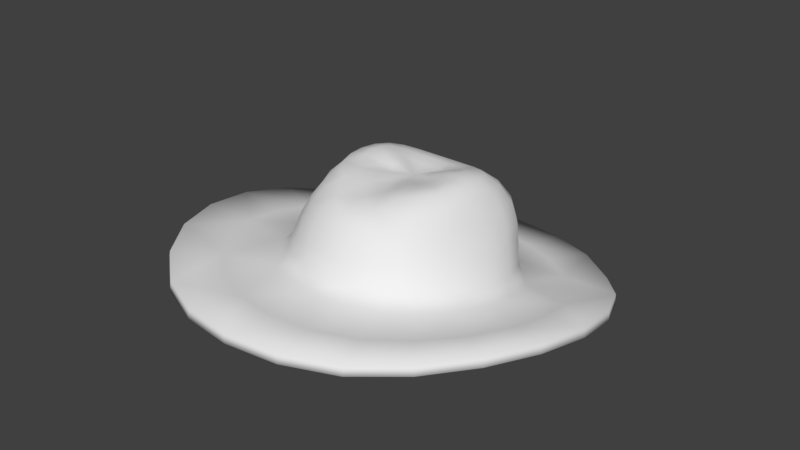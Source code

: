 # Source: Stetson.blend  (saved by Blender 2.77.0; exported with 4.5.12 LTS)
import bpy
from mathutils import Matrix  # noqa: F401  (used for matrix-valued properties, if any)

bpy.ops.wm.read_factory_settings(use_empty=True)
scene = bpy.context.scene
scene.name = 'Scene'

# ---- collections
col_collection_3 = bpy.data.collections.new('Collection 3'); scene.collection.children.link(col_collection_3)

# ---- world
world_world = bpy.data.worlds.new('World'); scene.world = world_world
world_world.color = (0.05088, 0.05088, 0.05088)
world_world.use_sun_shadow = False
world_world.sun_shadow_jitter_overblur = 0.0
world_world.cycles.sampling_method = 'MANUAL'

# ---- meshes
me_stetson = bpy.data.meshes.new('Stetson')
me_stetson.from_pydata([(-0.06725, -0.2692, -0.006544), (-0.2494, 0.05999, 0.01383), (-0.2504, -0.07799, 0.01422), (-0.06629, 0.2455, 0.01061), (-0.1836, -0.1986, 0.002813), (-0.1816, 0.178, 0.00652), (-0.1399, -0.04014, 0.08687), (-0.1141, 0.1187, 0.09982), (-0.1093, -0.1165, 0.07985), (-0.1463, 0.04772, 0.09475), (-0.04293, 0.1452, 0.09912), (-0.04425, -0.1616, 0.08275), (0.06725, -0.2692, -0.006544), (0.2494, 0.05999, 0.01383), (0.2504, -0.07799, 0.01422), (0.06629, 0.2455, 0.01061), (0.1836, -0.1986, 0.002813), (0.1816, 0.178, 0.00652), (0.1399, -0.04014, 0.08687), (0.1141, 0.1187, 0.09982), (0.1093, -0.1165, 0.07985), (0.1463, 0.04772, 0.09475), (0.04293, 0.1452, 0.09912), (0.04425, -0.1616, 0.08275), (0.009426, 0.02666, 0.1519), (-0.02568, 0.01952, 0.156), (0.02595, -0.02612, 0.1497), (-0.009508, -0.0352, 0.1463), (0.02568, 0.01952, 0.156), (0.03531, -0.01072, 0.1554), (0.009508, -0.0352, 0.1463), (-0.03531, -0.01072, 0.1554), (0.03516, 0.005947, 0.1608), (-0.009426, 0.02666, 0.1519), (-0.03516, 0.005947, 0.1608), (-0.02595, -0.02612, 0.1497), (-0.08942, -0.0954, 0.1316), (-0.05802, -0.06024, 0.1534), (0.09201, 0.08781, 0.1529), (0.05674, 0.04617, 0.1671), (-0.03451, 0.1047, 0.1503), (-0.02097, 0.05872, 0.1621), (0.08942, -0.0954, 0.1316), (0.05802, -0.06024, 0.1534), (-0.1151, -0.03424, 0.1405), (-0.07848, -0.02419, 0.1626), (0.03451, 0.1047, 0.1503), (0.02097, 0.05872, 0.1621), (0.1151, -0.03424, 0.1405), (0.07848, -0.02419, 0.1626), (-0.1191, 0.036, 0.1498), (-0.07769, 0.01664, 0.1708), (-0.03569, -0.1309, 0.1263), (-0.02139, -0.08044, 0.1422), (0.1191, 0.036, 0.1498), (0.07769, 0.01664, 0.1708), (-0.09201, 0.08781, 0.1529), (-0.05674, 0.04617, 0.1671), (0.03569, -0.1309, 0.1263), (0.02139, -0.08044, 0.1422), (0.04595, -0.1703, 0.02522), (0.04547, 0.1615, 0.03543), (0.1648, 0.04704, 0.03174), (0.1216, -0.1241, 0.02654), (0.1222, 0.1237, 0.03319), (0.1629, -0.0446, 0.02962), (-0.04595, -0.1703, 0.02522), (-0.04547, 0.1615, 0.03543), (-0.1648, 0.04704, 0.03174), (-0.1216, -0.1241, 0.02654), (-0.1222, 0.1237, 0.03319), (-0.1629, -0.0446, 0.02962), (-0.04919, 0.1793, 0.01354), (-0.1332, 0.1326, 0.009992), (-0.1828, 0.04794, 0.01151), (-0.1827, -0.05192, 0.0115), (-0.1343, -0.1387, 0.007491), (-0.04946, -0.1889, 0.003989), (-0.08401, 0.3117, 0.017), (-0.231, 0.2252, 0.01103), (-0.317, 0.07181, 0.0261), (-0.317, -0.1058, 0.026), (-0.231, -0.2595, 0.005289), (-0.08401, -0.3481, -0.01056), (-0.1299, -0.242, -0.003732), (-1.109e-10, -0.2787, -0.007011), (-0.2232, 0.124, 0.009982), (-0.2589, -0.008855, 0.01563), (-0.225, -0.1428, 0.009861), (-1.579e-10, 0.2548, 0.01148), (-0.1282, 0.2189, 0.009437), (-0.03996, 0.1288, 0.1282), (-0.106, 0.1079, 0.1295), (-0.1341, 0.04467, 0.1242), (-0.1269, -0.03726, 0.1146), (-0.1006, -0.1086, 0.1062), (-0.04142, -0.1508, 0.1089), (-0.1693, 0.001243, 0.03071), (-0.1275, -0.08122, 0.08314), (-0.08696, 0.1474, 0.03477), (-0.1374, 0.08822, 0.09822), (-0.08265, -0.144, 0.07904), (-1.713e-12, 0.166, 0.03561), (0.0, -0.168, 0.08573), (0.04919, 0.1793, 0.01354), (0.1332, 0.1326, 0.009992), (0.1828, 0.04794, 0.01151), (0.1827, -0.05192, 0.0115), (0.1343, -0.1387, 0.007491), (0.04946, -0.1889, 0.003989), (0.08401, 0.3117, 0.017), (0.231, 0.2252, 0.01103), (0.317, 0.07181, 0.0261), (0.317, -0.1058, 0.026), (0.231, -0.2595, 0.005289), (0.08401, -0.3481, -0.01056), (0.1299, -0.242, -0.003732), (0.2232, 0.124, 0.009982), (0.2589, -0.008855, 0.01563), (0.225, -0.1428, 0.009861), (0.1282, 0.2189, 0.009437), (0.03996, 0.1288, 0.1282), (0.106, 0.1079, 0.1295), (0.1341, 0.04467, 0.1242), (0.1269, -0.03726, 0.1146), (0.1006, -0.1086, 0.1062), (0.04142, -0.1508, 0.1089), (0.1693, 0.001243, 0.03071), (0.1275, -0.08122, 0.08314), (0.08696, 0.1474, 0.03477), (0.1374, 0.08822, 0.09822), (0.08265, -0.144, 0.07904), (-0.02764, -0.01607, 0.1508), (0.0, -0.1356, 0.1255), (-0.06562, 0.09993, 0.1517), (0.1195, 0.0009728, 0.1454), (-0.06697, -0.1172, 0.1283), (0.105, -0.06713, 0.1358), (0.06562, 0.09993, 0.1517), (0.0, -0.0828, 0.1377), (0.06697, -0.1172, 0.1283), (0.04124, -0.07302, 0.1494), (-0.04026, 0.0544, 0.1636), (-0.111, 0.06635, 0.1525), (-0.06957, 0.0336, 0.1703), (0.08082, -0.003535, 0.1682), (0.111, 0.06635, 0.1525), (0.06957, 0.0336, 0.1703), (-0.04124, -0.07302, 0.1494), (-0.1195, 0.0009728, 0.1454), (-0.08082, -0.003535, 0.1682), (0.07079, -0.0435, 0.1569), (0.04026, 0.0544, 0.1636), (-4.828e-12, 0.1056, 0.1496), (4.582e-10, 0.06009, 0.162), (-0.105, -0.06713, 0.1358), (-0.07079, -0.0435, 0.1569), (-0.0754, -0.0787, 0.1495), (-0.04047, -0.04202, 0.151), (0.07468, 0.06547, 0.1668), (0.03982, 0.03064, 0.1611), (-0.02778, 0.08015, 0.1631), (-0.01466, 0.04064, 0.1556), (0.0754, -0.0787, 0.1495), (0.04047, -0.04202, 0.151), (-0.1005, -0.03018, 0.1586), (-0.0549, -0.01731, 0.1594), (0.02778, 0.08015, 0.1631), (0.01466, 0.04064, 0.1556), (0.1005, -0.03018, 0.1586), (0.0549, -0.01731, 0.1594), (-0.1005, 0.0255, 0.1669), (-0.05453, 0.009908, 0.1669), (-0.02853, -0.106, 0.1367), (-0.01485, -0.05622, 0.1447), (0.1005, 0.0255, 0.1669), (0.05453, 0.009908, 0.1669), (-0.07468, 0.06547, 0.1668), (-0.03982, 0.03064, 0.1611), (0.02853, -0.106, 0.1367), (0.01485, -0.05622, 0.1447), (0.01586, 0.02115, 0.1522), (0.02764, -0.01607, 0.1508), (0.016, -0.02731, 0.1486), (6.985e-10, -0.0312, 0.1453), (0.02746, 0.01176, 0.1576), (0.0318, -0.001854, 0.1578), (-0.01586, 0.02115, 0.1522), (6.945e-10, 0.02429, 0.1513), (-0.0318, -0.001854, 0.1578), (-0.02746, 0.01176, 0.1576), (-0.016, -0.02731, 0.1486), (-0.1457, 0.003815, 0.09082), (-0.1467, -0.08741, 0.02829), (-0.08145, 0.1369, 0.09966), (-0.1492, 0.08965, 0.03264), (-0.08783, -0.1525, 0.02523), (-4.877e-12, 0.1472, 0.09875), (0.0, -0.1766, 0.02554), (0.1457, 0.003815, 0.09082), (0.1467, -0.08741, 0.02829), (0.08145, 0.1369, 0.09966), (0.1492, 0.08965, 0.03264), (0.08783, -0.1525, 0.02523), (0.04537, -0.1669, 0.05312), (0.04448, 0.1542, 0.06684), (0.1565, 0.04769, 0.06326), (0.1162, -0.1211, 0.05311), (0.1187, 0.1222, 0.06643), (0.1525, -0.04266, 0.05823), (-0.04537, -0.1669, 0.05312), (-0.04448, 0.1542, 0.06684), (-0.1565, 0.04769, 0.06326), (-0.1162, -0.1211, 0.05311), (-0.1187, 0.1222, 0.06643), (-0.1525, -0.04266, 0.05823), (-0.09452, 0.1617, 0.01231), (-0.1635, 0.09436, 0.01059), (-0.1893, -0.001925, 0.01193), (-0.1641, -0.09865, 0.01007), (-0.0954, -0.1696, 0.005043), (-0.1628, 0.2775, 0.01632), (-0.284, 0.1546, 0.01914), (-0.3286, -0.01696, 0.02905), (-0.284, -0.1886, 0.01779), (-0.1628, -0.3141, -0.006001), (-0.07575, 0.123, 0.1292), (-0.1272, 0.08136, 0.128), (-0.1322, 0.003742, 0.1195), (-0.1161, -0.07561, 0.11), (-0.07692, -0.1343, 0.1051), (7.017e-11, 0.1851, 0.01404), (0.09452, 0.1617, 0.01231), (0.1635, 0.09436, 0.01059), (0.1893, -0.001925, 0.01193), (0.1641, -0.09865, 0.01007), (0.0954, -0.1696, 0.005043), (7.353e-11, -0.1957, 0.00381), (-3.402e-10, 0.3235, 0.01811), (0.1628, 0.2775, 0.01632), (0.284, 0.1546, 0.01914), (0.3286, -0.01696, 0.02905), (0.284, -0.1886, 0.01779), (0.1628, -0.3141, -0.006001), (-3.402e-10, -0.36, -0.01115), (2.54e-11, 0.1297, 0.1276), (0.07575, 0.123, 0.1292), (0.1272, 0.08136, 0.128), (0.1322, 0.003742, 0.1195), (0.1161, -0.07561, 0.11), (0.07692, -0.1343, 0.1051), (3.237e-11, -0.1568, 0.112), (3.984e-10, 0.0006728, 0.1481), (6.074e-10, -0.05662, 0.1421), (5.303e-11, -0.1093, 0.1322), (0.05451, -0.09581, 0.1445), (0.02809, -0.04984, 0.1489), (-0.02765, 0.03631, 0.1568), (-0.05311, 0.07551, 0.1646), (-0.0911, 0.04885, 0.168), (-0.04784, 0.02108, 0.1649), (0.05548, -0.003364, 0.1646), (0.1036, -0.002196, 0.1634), (0.0911, 0.04885, 0.168), (0.04784, 0.02108, 0.1649), (-0.02809, -0.04984, 0.1489), (-0.05451, -0.09581, 0.1445), (-0.1036, -0.002196, 0.1634), (-0.05548, -0.003364, 0.1646), (0.04841, -0.0297, 0.1535), (0.09096, -0.05627, 0.1536), (0.02765, 0.03631, 0.1568), (0.05311, 0.07551, 0.1646), (3.93e-10, 0.08145, 0.1627), (8.321e-10, 0.04103, 0.1555), (-0.09096, -0.05627, 0.1536), (-0.04841, -0.0297, 0.1535), (-0.1586, 0.002535, 0.06077), (-0.138, -0.08487, 0.05567), (-0.08466, 0.1428, 0.06682), (-0.144, 0.08981, 0.06561), (-0.08576, -0.1491, 0.05182), (-1.258e-11, 0.1577, 0.06676), (-9.168e-12, -0.1731, 0.05441), (0.1586, 0.002535, 0.06077), (0.138, -0.08487, 0.05567), (0.08466, 0.1428, 0.06682), (0.144, 0.08981, 0.06561), (0.08576, -0.1491, 0.05182), (-0.06729, -0.2679, -0.02298), (-0.2512, 0.05979, -0.002366), (-0.2522, -0.07772, -0.002033), (-0.06624, 0.2463, -0.005651), (-0.1849, -0.1975, -0.01352), (-0.1826, 0.1779, -0.009828), (-0.1249, -0.03587, 0.08001), (-0.1027, 0.1064, 0.095), (-0.0967, -0.1068, 0.07388), (-0.1305, 0.04728, 0.08927), (-0.03874, 0.1295, 0.09392), (-0.03936, -0.1461, 0.07782), (0.06729, -0.2679, -0.02298), (0.2512, 0.05979, -0.002366), (0.2522, -0.07772, -0.002033), (0.06624, 0.2463, -0.005651), (0.1849, -0.1975, -0.01352), (0.1826, 0.1779, -0.009828), (0.1249, -0.03587, 0.08001), (0.1027, 0.1064, 0.095), (0.0967, -0.1068, 0.07388), (0.1305, 0.04728, 0.08927), (0.03874, 0.1295, 0.09392), (0.03936, -0.1461, 0.07782), (0.01054, 0.02989, 0.1346), (-0.03094, 0.02037, 0.1396), (0.02823, -0.02466, 0.1328), (-0.01268, -0.03301, 0.1297), (0.03094, 0.02037, 0.1396), (0.03992, -0.005165, 0.1398), (0.01268, -0.03301, 0.1297), (-0.03992, -0.005165, 0.1398), (0.03973, 0.008184, 0.1442), (-0.01054, 0.02989, 0.1346), (-0.03973, 0.008184, 0.1442), (-0.02823, -0.02466, 0.1328), (-0.08031, -0.08684, 0.1201), (-0.05965, -0.05785, 0.1366), (0.0846, 0.08067, 0.1384), (0.05831, 0.04653, 0.1497), (-0.03185, 0.09687, 0.1352), (-0.02146, 0.06068, 0.1444), (0.08031, -0.08684, 0.1201), (0.05965, -0.05785, 0.1366), (-0.1016, -0.02954, 0.1312), (-0.07904, -0.01984, 0.1462), (0.03185, 0.09687, 0.1352), (0.02146, 0.06068, 0.1444), (0.1016, -0.02954, 0.1312), (0.07904, -0.01984, 0.1462), (-0.1065, 0.03581, 0.1383), (-0.07694, 0.01794, 0.1535), (-0.03383, -0.1221, 0.1118), (-0.02475, -0.07696, 0.1259), (0.1065, 0.03581, 0.1383), (0.07694, 0.01794, 0.1535), (-0.0846, 0.08067, 0.1384), (-0.05831, 0.04653, 0.1497), (0.03383, -0.1221, 0.1118), (0.02475, -0.07696, 0.1259), (0.04206, -0.1562, 0.01663), (0.04142, 0.1479, 0.02793), (0.151, 0.04446, 0.02275), (0.1114, -0.1145, 0.01682), (0.1116, 0.1132, 0.0262), (0.1502, -0.04103, 0.01889), (-0.04206, -0.1562, 0.01663), (-0.04142, 0.1479, 0.02793), (-0.151, 0.04446, 0.02275), (-0.1114, -0.1145, 0.01682), (-0.1116, 0.1132, 0.0262), (-0.1502, -0.04103, 0.01889), (-0.04974, 0.1835, -0.001586), (-0.136, 0.1351, -0.00564), (-0.1876, 0.04919, -0.004562), (-0.188, -0.05289, -0.004877), (-0.138, -0.1412, -0.008751), (-0.05048, -0.1921, -0.01207), (-0.08422, 0.3131, 0.001624), (-0.2326, 0.2252, -0.004452), (-0.3195, 0.07165, 0.01085), (-0.3194, -0.1055, 0.01074), (-0.2328, -0.2586, -0.01003), (-0.08425, -0.3474, -0.02598), (-0.1305, -0.2407, -0.02013), (-1.09e-10, -0.2774, -0.02345), (-0.2247, 0.1237, -0.00623), (-0.2609, -0.008867, -0.0005839), (-0.2266, -0.1421, -0.006433), (-1.547e-10, 0.2555, -0.004789), (-0.1286, 0.2198, -0.006807), (-0.03625, 0.1162, 0.1177), (-0.09595, 0.09742, 0.1195), (-0.1193, 0.04474, 0.1163), (-0.112, -0.03285, 0.1074), (-0.08878, -0.09954, 0.09795), (-0.03706, -0.1378, 0.09883), (-0.1558, 0.002048, 0.02048), (-0.1132, -0.07468, 0.0765), (-0.07934, 0.135, 0.02743), (-0.1228, 0.08152, 0.09323), (-0.07331, -0.1308, 0.07373), (-1.357e-12, 0.1522, 0.02803), (0.0, -0.1517, 0.0809), (0.04974, 0.1835, -0.001586), (0.136, 0.1351, -0.00564), (0.1876, 0.04919, -0.004562), (0.188, -0.05289, -0.004877), (0.138, -0.1412, -0.008751), (0.05048, -0.1921, -0.01207), (0.08422, 0.3131, 0.001624), (0.2326, 0.2252, -0.004452), (0.3195, 0.07165, 0.01085), (0.3194, -0.1055, 0.01074), (0.2328, -0.2586, -0.01003), (0.08425, -0.3474, -0.02598), (0.1305, -0.2407, -0.02013), (0.2247, 0.1237, -0.00623), (0.2609, -0.008867, -0.0005839), (0.2266, -0.1421, -0.006433), (0.1286, 0.2198, -0.006807), (0.03625, 0.1162, 0.1177), (0.09595, 0.09742, 0.1195), (0.1193, 0.04474, 0.1163), (0.112, -0.03285, 0.1074), (0.08878, -0.09954, 0.09795), (0.03706, -0.1378, 0.09883), (0.1558, 0.002048, 0.02048), (0.1132, -0.07468, 0.0765), (0.07934, 0.135, 0.02743), (0.1228, 0.08152, 0.09323), (0.07331, -0.1308, 0.07373), (-0.03126, -0.01235, 0.1344), (0.0, -0.1278, 0.1105), (-0.06063, 0.09202, 0.1368), (0.1058, 0.003791, 0.1358), (-0.06172, -0.1076, 0.1153), (0.09314, -0.06049, 0.1256), (0.06063, 0.09202, 0.1368), (0.0, -0.07954, 0.121), (0.06172, -0.1076, 0.1153), (0.04411, -0.0699, 0.133), (-0.0417, 0.05578, 0.146), (-0.1008, 0.06193, 0.139), (-0.07, 0.03367, 0.1528), (0.08007, -8.616e-05, 0.1514), (0.1008, 0.06193, 0.139), (0.07, 0.03367, 0.1528), (-0.04411, -0.0699, 0.133), (-0.1058, 0.003791, 0.1358), (-0.08007, -8.616e-05, 0.1514), (0.07225, -0.04024, 0.1403), (0.0417, 0.05578, 0.146), (-4.754e-12, 0.09803, 0.1345), (4.571e-10, 0.06213, 0.1442), (-0.09314, -0.06049, 0.1256), (-0.07225, -0.04024, 0.1403), (-0.07189, -0.07256, 0.134), (-0.04323, -0.0409, 0.1342), (0.07141, 0.06234, 0.1496), (0.04422, 0.0319, 0.1444), (-0.02668, 0.07742, 0.1454), (-0.01577, 0.04418, 0.1383), (0.07189, -0.07256, 0.134), (0.04323, -0.0409, 0.1342), (-0.09301, -0.02546, 0.1439), (-0.05877, -0.01231, 0.1435), (0.02668, 0.07742, 0.1454), (0.01577, 0.04418, 0.1383), (0.09301, -0.02546, 0.1439), (0.05877, -0.01231, 0.1435), (-0.09317, 0.0257, 0.1511), (-0.05762, 0.01192, 0.15), (-0.02994, -0.1003, 0.1208), (-0.01841, -0.05385, 0.1282), (0.09317, 0.0257, 0.1511), (0.05762, 0.01192, 0.15), (-0.07141, 0.06234, 0.1496), (-0.04422, 0.0319, 0.1444), (0.02994, -0.1003, 0.1208), (0.01841, -0.05385, 0.1282), (0.01934, 0.02318, 0.1352), (0.03126, -0.01235, 0.1344), (0.01868, -0.02552, 0.1318), (6.985e-10, -0.02895, 0.1284), (0.0326, 0.0128, 0.1412), (0.03637, 0.002417, 0.1417), (-0.01934, 0.02318, 0.1352), (6.936e-10, 0.02754, 0.134), (-0.03637, 0.002417, 0.1417), (-0.0326, 0.0128, 0.1412), (-0.01868, -0.02552, 0.1318), (-0.1301, 0.006284, 0.08442), (-0.135, -0.08094, 0.01781), (-0.07354, 0.1221, 0.09477), (-0.1363, 0.08268, 0.02501), (-0.08041, -0.1401, 0.01625), (-4.765e-12, 0.1315, 0.09341), (0.0, -0.1618, 0.01704), (0.1301, 0.006284, 0.08442), (0.135, -0.08094, 0.01781), (0.07354, 0.1221, 0.09477), (0.1363, 0.08268, 0.02501), (0.08041, -0.1401, 0.01625), (0.0407, -0.1507, 0.05047), (0.04015, 0.1384, 0.06406), (0.1402, 0.0459, 0.05935), (0.1036, -0.1105, 0.04869), (0.107, 0.1101, 0.06444), (0.1372, -0.03845, 0.05214), (-0.0407, -0.1507, 0.05047), (-0.04015, 0.1384, 0.06406), (-0.1402, 0.0459, 0.05935), (-0.1036, -0.1105, 0.04869), (-0.107, 0.1101, 0.06444), (-0.1372, -0.03845, 0.05214), (-0.09611, 0.1652, -0.003128), (-0.1675, 0.09607, -0.005184), (-0.1946, -0.001694, -0.004366), (-0.1688, -0.1005, -0.006276), (-0.09773, -0.1725, -0.01109), (-0.1636, 0.2788, 0.0009483), (-0.2861, 0.1544, 0.003843), (-0.3311, -0.01697, 0.01381), (-0.2862, -0.188, 0.002515), (-0.1637, -0.3132, -0.02139), (-0.0688, 0.1107, 0.1189), (-0.114, 0.07556, 0.1187), (-0.1172, 0.006628, 0.1123), (-0.1024, -0.06921, 0.1024), (-0.06852, -0.1226, 0.09603), (-9.271e-13, 0.1896, -0.001019), (0.09611, 0.1652, -0.003128), (0.1675, 0.09607, -0.005184), (0.1946, -0.001694, -0.004366), (0.1688, -0.1005, -0.006276), (0.09773, -0.1725, -0.01109), (-1.146e-12, -0.1989, -0.01222), (-3.402e-10, 0.325, 0.002732), (0.1636, 0.2788, 0.0009483), (0.2861, 0.1544, 0.003843), (0.3311, -0.01697, 0.01381), (0.2862, -0.188, 0.002515), (0.1637, -0.3132, -0.02139), (-3.402e-10, -0.3593, -0.02658), (2.554e-11, 0.1174, 0.117), (0.0688, 0.1107, 0.1189), (0.114, 0.07556, 0.1187), (0.1172, 0.006628, 0.1123), (0.1024, -0.06921, 0.1024), (0.06852, -0.1226, 0.09603), (3.237e-11, -0.1435, 0.1014), (3.982e-10, 0.003268, 0.1309), (6.074e-10, -0.05422, 0.1253), (5.303e-11, -0.1046, 0.1159), (0.054, -0.0892, 0.1288), (0.03145, -0.04823, 0.1324), (-0.0309, 0.03894, 0.1398), (-0.05112, 0.07254, 0.1471), (-0.08577, 0.04663, 0.1513), (-0.05176, 0.02187, 0.1481), (0.05858, 0.0008728, 0.1483), (0.09531, 0.0007398, 0.1487), (0.08577, 0.04663, 0.1513), (0.05176, 0.02187, 0.1481), (-0.03145, -0.04823, 0.1324), (-0.054, -0.0892, 0.1288), (-0.09531, 0.0007398, 0.1487), (-0.05858, 0.0008728, 0.1483), (0.05215, -0.02664, 0.1372), (0.0853, -0.05073, 0.1385), (0.0309, 0.03894, 0.1398), (0.05112, 0.07254, 0.1471), (3.923e-10, 0.07878, 0.1449), (8.304e-10, 0.04476, 0.1382), (-0.0853, -0.05073, 0.1385), (-0.05215, -0.02664, 0.1372), (-0.1425, 0.004184, 0.05529), (-0.1236, -0.07777, 0.05005), (-0.07644, 0.1282, 0.0644), (-0.1291, 0.08271, 0.06322), (-0.07662, -0.1352, 0.04857), (-1.249e-11, 0.1416, 0.06382), (-9.168e-12, -0.1563, 0.05192), (0.1425, 0.004184, 0.05529), (0.1236, -0.07777, 0.05005), (0.07644, 0.1282, 0.0644), (0.1291, 0.08271, 0.06322), (0.07662, -0.1352, 0.04857)], [], [(0, 85, 237, 77), (0, 77, 220, 84), (0, 84, 225, 83), (0, 83, 244, 85), (1, 87, 218, 74), (1, 74, 217, 86), (1, 86, 222, 80), (1, 80, 223, 87), (2, 88, 219, 75), (2, 75, 218, 87), (2, 87, 223, 81), (2, 81, 224, 88), (3, 90, 216, 72), (3, 72, 231, 89), (3, 89, 238, 78), (3, 78, 221, 90), (4, 84, 220, 76), (4, 76, 219, 88), (4, 88, 224, 82), (4, 82, 225, 84), (5, 86, 217, 73), (5, 73, 216, 90), (5, 90, 221, 79), (5, 79, 222, 86), (6, 192, 277, 215), (6, 215, 278, 98), (6, 98, 229, 94), (6, 94, 228, 192), (7, 194, 279, 214), (7, 214, 280, 100), (7, 100, 227, 92), (7, 92, 226, 194), (8, 98, 278, 213), (8, 213, 281, 101), (8, 101, 230, 95), (8, 95, 229, 98), (9, 100, 280, 212), (9, 212, 277, 192), (9, 192, 228, 93), (9, 93, 227, 100), (10, 197, 282, 211), (10, 211, 279, 194), (10, 194, 226, 91), (10, 91, 245, 197), (11, 101, 281, 210), (11, 210, 283, 103), (11, 103, 251, 96), (11, 96, 230, 101), (12, 109, 237, 85), (12, 85, 244, 115), (12, 115, 243, 116), (12, 116, 236, 109), (13, 106, 234, 118), (13, 118, 241, 112), (13, 112, 240, 117), (13, 117, 233, 106), (14, 107, 235, 119), (14, 119, 242, 113), (14, 113, 241, 118), (14, 118, 234, 107), (15, 104, 232, 120), (15, 120, 239, 110), (15, 110, 238, 89), (15, 89, 231, 104), (16, 108, 236, 116), (16, 116, 243, 114), (16, 114, 242, 119), (16, 119, 235, 108), (17, 105, 233, 117), (17, 117, 240, 111), (17, 111, 239, 120), (17, 120, 232, 105), (18, 209, 284, 199), (18, 199, 248, 124), (18, 124, 249, 128), (18, 128, 285, 209), (19, 208, 286, 201), (19, 201, 246, 122), (19, 122, 247, 130), (19, 130, 287, 208), (20, 207, 285, 128), (20, 128, 249, 125), (20, 125, 250, 131), (20, 131, 288, 207), (21, 206, 287, 130), (21, 130, 247, 123), (21, 123, 248, 199), (21, 199, 284, 206), (22, 205, 282, 197), (22, 197, 245, 121), (22, 121, 246, 201), (22, 201, 286, 205), (23, 204, 288, 131), (23, 131, 250, 126), (23, 126, 251, 103), (23, 103, 283, 204), (24, 181, 271, 168), (24, 168, 274, 188), (24, 188, 252, 181), (25, 187, 257, 178), (25, 178, 260, 190), (25, 190, 252, 187), (26, 183, 256, 164), (26, 164, 269, 182), (26, 182, 252, 183), (27, 191, 265, 174), (27, 174, 253, 184), (27, 184, 252, 191), (28, 185, 264, 160), (28, 160, 271, 181), (28, 181, 252, 185), (29, 182, 269, 170), (29, 170, 261, 186), (29, 186, 252, 182), (30, 184, 253, 180), (30, 180, 256, 183), (30, 183, 252, 184), (31, 189, 268, 166), (31, 166, 276, 132), (31, 132, 252, 189), (32, 186, 261, 176), (32, 176, 264, 185), (32, 185, 252, 186), (33, 188, 274, 162), (33, 162, 257, 187), (33, 187, 252, 188), (34, 190, 260, 172), (34, 172, 268, 189), (34, 189, 252, 190), (35, 132, 276, 158), (35, 158, 265, 191), (35, 191, 252, 132), (36, 155, 229, 95), (36, 95, 230, 136), (36, 136, 266, 157), (36, 157, 275, 155), (37, 156, 275, 157), (37, 157, 266, 148), (37, 148, 265, 158), (37, 158, 276, 156), (38, 146, 247, 122), (38, 122, 246, 138), (38, 138, 272, 159), (38, 159, 263, 146), (39, 147, 263, 159), (39, 159, 272, 152), (39, 152, 271, 160), (39, 160, 264, 147), (40, 153, 245, 91), (40, 91, 226, 134), (40, 134, 258, 161), (40, 161, 273, 153), (41, 154, 273, 161), (41, 161, 258, 142), (41, 142, 257, 162), (41, 162, 274, 154), (42, 140, 250, 125), (42, 125, 249, 137), (42, 137, 270, 163), (42, 163, 255, 140), (43, 141, 255, 163), (43, 163, 270, 151), (43, 151, 269, 164), (43, 164, 256, 141), (44, 149, 228, 94), (44, 94, 229, 155), (44, 155, 275, 165), (44, 165, 267, 149), (45, 150, 267, 165), (45, 165, 275, 156), (45, 156, 276, 166), (45, 166, 268, 150), (46, 138, 246, 121), (46, 121, 245, 153), (46, 153, 273, 167), (46, 167, 272, 138), (47, 152, 272, 167), (47, 167, 273, 154), (47, 154, 274, 168), (47, 168, 271, 152), (48, 137, 249, 124), (48, 124, 248, 135), (48, 135, 262, 169), (48, 169, 270, 137), (49, 151, 270, 169), (49, 169, 262, 145), (49, 145, 261, 170), (49, 170, 269, 151), (50, 143, 227, 93), (50, 93, 228, 149), (50, 149, 267, 171), (50, 171, 259, 143), (51, 144, 259, 171), (51, 171, 267, 150), (51, 150, 268, 172), (51, 172, 260, 144), (52, 136, 230, 96), (52, 96, 251, 133), (52, 133, 254, 173), (52, 173, 266, 136), (53, 148, 266, 173), (53, 173, 254, 139), (53, 139, 253, 174), (53, 174, 265, 148), (54, 135, 248, 123), (54, 123, 247, 146), (54, 146, 263, 175), (54, 175, 262, 135), (55, 145, 262, 175), (55, 175, 263, 147), (55, 147, 264, 176), (55, 176, 261, 145), (56, 134, 226, 92), (56, 92, 227, 143), (56, 143, 259, 177), (56, 177, 258, 134), (57, 142, 258, 177), (57, 177, 259, 144), (57, 144, 260, 178), (57, 178, 257, 142), (58, 133, 251, 126), (58, 126, 250, 140), (58, 140, 255, 179), (58, 179, 254, 133), (59, 139, 254, 179), (59, 179, 255, 141), (59, 141, 256, 180), (59, 180, 253, 139), (60, 109, 236, 203), (60, 203, 288, 204), (60, 204, 283, 198), (60, 198, 237, 109), (61, 104, 231, 102), (61, 102, 282, 205), (61, 205, 286, 129), (61, 129, 232, 104), (62, 106, 233, 202), (62, 202, 287, 206), (62, 206, 284, 127), (62, 127, 234, 106), (63, 108, 235, 200), (63, 200, 285, 207), (63, 207, 288, 203), (63, 203, 236, 108), (64, 105, 232, 129), (64, 129, 286, 208), (64, 208, 287, 202), (64, 202, 233, 105), (65, 107, 234, 127), (65, 127, 284, 209), (65, 209, 285, 200), (65, 200, 235, 107), (66, 196, 220, 77), (66, 77, 237, 198), (66, 198, 283, 210), (66, 210, 281, 196), (67, 102, 231, 72), (67, 72, 216, 99), (67, 99, 279, 211), (67, 211, 282, 102), (68, 195, 217, 74), (68, 74, 218, 97), (68, 97, 277, 212), (68, 212, 280, 195), (69, 193, 219, 76), (69, 76, 220, 196), (69, 196, 281, 213), (69, 213, 278, 193), (70, 99, 216, 73), (70, 73, 217, 195), (70, 195, 280, 214), (70, 214, 279, 99), (71, 97, 218, 75), (71, 75, 219, 193), (71, 193, 278, 215), (71, 215, 277, 97), (366, 526, 374, 289), (373, 509, 366, 289), (372, 514, 373, 289), (374, 533, 372, 289), (363, 507, 376, 290), (375, 506, 363, 290), (369, 511, 375, 290), (376, 512, 369, 290), (364, 508, 377, 291), (376, 507, 364, 291), (370, 512, 376, 291), (377, 513, 370, 291), (361, 505, 379, 292), (378, 520, 361, 292), (367, 527, 378, 292), (379, 510, 367, 292), (365, 509, 373, 293), (377, 508, 365, 293), (371, 513, 377, 293), (373, 514, 371, 293), (362, 506, 375, 294), (379, 505, 362, 294), (368, 510, 379, 294), (375, 511, 368, 294), (504, 566, 481, 295), (387, 567, 504, 295), (383, 518, 387, 295), (481, 517, 383, 295), (503, 568, 483, 296), (389, 569, 503, 296), (381, 516, 389, 296), (483, 515, 381, 296), (502, 567, 387, 297), (390, 570, 502, 297), (384, 519, 390, 297), (387, 518, 384, 297), (501, 569, 389, 298), (481, 566, 501, 298), (382, 517, 481, 298), (389, 516, 382, 298), (500, 571, 486, 299), (483, 568, 500, 299), (380, 515, 483, 299), (486, 534, 380, 299), (499, 570, 390, 300), (392, 572, 499, 300), (385, 540, 392, 300), (390, 519, 385, 300), (374, 526, 398, 301), (404, 533, 374, 301), (405, 532, 404, 301), (398, 525, 405, 301), (407, 523, 395, 302), (401, 530, 407, 302), (406, 529, 401, 302), (395, 522, 406, 302), (408, 524, 396, 303), (402, 531, 408, 303), (407, 530, 402, 303), (396, 523, 407, 303), (409, 521, 393, 304), (399, 528, 409, 304), (378, 527, 399, 304), (393, 520, 378, 304), (405, 525, 397, 305), (403, 532, 405, 305), (408, 531, 403, 305), (397, 524, 408, 305), (406, 522, 394, 306), (400, 529, 406, 306), (409, 528, 400, 306), (394, 521, 409, 306), (488, 573, 498, 307), (413, 537, 488, 307), (417, 538, 413, 307), (498, 574, 417, 307), (490, 575, 497, 308), (411, 535, 490, 308), (419, 536, 411, 308), (497, 576, 419, 308), (417, 574, 496, 309), (414, 538, 417, 309), (420, 539, 414, 309), (496, 577, 420, 309), (419, 576, 495, 310), (412, 536, 419, 310), (488, 537, 412, 310), (495, 573, 488, 310), (486, 571, 494, 311), (410, 534, 486, 311), (490, 535, 410, 311), (494, 575, 490, 311), (420, 577, 493, 312), (415, 539, 420, 312), (392, 540, 415, 312), (493, 572, 392, 312), (457, 560, 470, 313), (477, 563, 457, 313), (470, 541, 477, 313), (467, 546, 476, 314), (479, 549, 467, 314), (476, 541, 479, 314), (453, 545, 472, 315), (471, 558, 453, 315), (472, 541, 471, 315), (463, 554, 480, 316), (473, 542, 463, 316), (480, 541, 473, 316), (449, 553, 474, 317), (470, 560, 449, 317), (474, 541, 470, 317), (459, 558, 471, 318), (475, 550, 459, 318), (471, 541, 475, 318), (469, 542, 473, 319), (472, 545, 469, 319), (473, 541, 472, 319), (455, 557, 478, 320), (421, 565, 455, 320), (478, 541, 421, 320), (465, 550, 475, 321), (474, 553, 465, 321), (475, 541, 474, 321), (451, 563, 477, 322), (476, 546, 451, 322), (477, 541, 476, 322), (461, 549, 479, 323), (478, 557, 461, 323), (479, 541, 478, 323), (447, 565, 421, 324), (480, 554, 447, 324), (421, 541, 480, 324), (384, 518, 444, 325), (425, 519, 384, 325), (446, 555, 425, 325), (444, 564, 446, 325), (446, 564, 445, 326), (437, 555, 446, 326), (447, 554, 437, 326), (445, 565, 447, 326), (411, 536, 435, 327), (427, 535, 411, 327), (448, 561, 427, 327), (435, 552, 448, 327), (448, 552, 436, 328), (441, 561, 448, 328), (449, 560, 441, 328), (436, 553, 449, 328), (380, 534, 442, 329), (423, 515, 380, 329), (450, 547, 423, 329), (442, 562, 450, 329), (450, 562, 443, 330), (431, 547, 450, 330), (451, 546, 431, 330), (443, 563, 451, 330), (414, 539, 429, 331), (426, 538, 414, 331), (452, 559, 426, 331), (429, 544, 452, 331), (452, 544, 430, 332), (440, 559, 452, 332), (453, 558, 440, 332), (430, 545, 453, 332), (383, 517, 438, 333), (444, 518, 383, 333), (454, 564, 444, 333), (438, 556, 454, 333), (454, 556, 439, 334), (445, 564, 454, 334), (455, 565, 445, 334), (439, 557, 455, 334), (410, 535, 427, 335), (442, 534, 410, 335), (456, 562, 442, 335), (427, 561, 456, 335), (456, 561, 441, 336), (443, 562, 456, 336), (457, 563, 443, 336), (441, 560, 457, 336), (413, 538, 426, 337), (424, 537, 413, 337), (458, 551, 424, 337), (426, 559, 458, 337), (458, 559, 440, 338), (434, 551, 458, 338), (459, 550, 434, 338), (440, 558, 459, 338), (382, 516, 432, 339), (438, 517, 382, 339), (460, 556, 438, 339), (432, 548, 460, 339), (460, 548, 433, 340), (439, 556, 460, 340), (461, 557, 439, 340), (433, 549, 461, 340), (385, 519, 425, 341), (422, 540, 385, 341), (462, 543, 422, 341), (425, 555, 462, 341), (462, 555, 437, 342), (428, 543, 462, 342), (463, 542, 428, 342), (437, 554, 463, 342), (412, 537, 424, 343), (435, 536, 412, 343), (464, 552, 435, 343), (424, 551, 464, 343), (464, 551, 434, 344), (436, 552, 464, 344), (465, 553, 436, 344), (434, 550, 465, 344), (381, 515, 423, 345), (432, 516, 381, 345), (466, 548, 432, 345), (423, 547, 466, 345), (466, 547, 431, 346), (433, 548, 466, 346), (467, 549, 433, 346), (431, 546, 467, 346), (415, 540, 422, 347), (429, 539, 415, 347), (468, 544, 429, 347), (422, 543, 468, 347), (468, 543, 428, 348), (430, 544, 468, 348), (469, 545, 430, 348), (428, 542, 469, 348), (492, 525, 398, 349), (493, 577, 492, 349), (487, 572, 493, 349), (398, 526, 487, 349), (391, 520, 393, 350), (494, 571, 391, 350), (418, 575, 494, 350), (393, 521, 418, 350), (491, 522, 395, 351), (495, 576, 491, 351), (416, 573, 495, 351), (395, 523, 416, 351), (489, 524, 397, 352), (496, 574, 489, 352), (492, 577, 496, 352), (397, 525, 492, 352), (418, 521, 394, 353), (497, 575, 418, 353), (491, 576, 497, 353), (394, 522, 491, 353), (416, 523, 396, 354), (498, 573, 416, 354), (489, 574, 498, 354), (396, 524, 489, 354), (366, 509, 485, 355), (487, 526, 366, 355), (499, 572, 487, 355), (485, 570, 499, 355), (361, 520, 391, 356), (388, 505, 361, 356), (500, 568, 388, 356), (391, 571, 500, 356), (363, 506, 484, 357), (386, 507, 363, 357), (501, 566, 386, 357), (484, 569, 501, 357), (365, 508, 482, 358), (485, 509, 365, 358), (502, 570, 485, 358), (482, 567, 502, 358), (362, 505, 388, 359), (484, 506, 362, 359), (503, 569, 484, 359), (388, 568, 503, 359), (364, 507, 386, 360), (482, 508, 364, 360), (504, 567, 482, 360), (386, 566, 504, 360), (221, 78, 367, 510), (78, 238, 527, 367), (222, 79, 368, 511), (79, 221, 510, 368), (223, 80, 369, 512), (80, 222, 511, 369), (224, 81, 370, 513), (81, 223, 512, 370), (225, 82, 371, 514), (82, 224, 513, 371), (244, 83, 372, 533), (83, 225, 514, 372), (110, 239, 528, 399), (238, 110, 399, 527), (111, 240, 529, 400), (239, 111, 400, 528), (112, 241, 530, 401), (240, 112, 401, 529), (113, 242, 531, 402), (241, 113, 402, 530), (114, 243, 532, 403), (242, 114, 403, 531), (115, 244, 533, 404), (243, 115, 404, 532)])
me_stetson.polygons.foreach_set('use_smooth', [True] * 576)
me_stetson.use_remesh_preserve_volume = False
me_stetson.use_remesh_preserve_attributes = False
me_stetson.use_mirror_vertex_groups = False
me_stetson.update()

# ---- objects
ob_stetson = bpy.data.objects.new('Stetson', me_stetson)

# ---- transforms, parenting, visibility, modifiers, constraints
ob_stetson.location = (0.0, 0.0, 0.0)
ob_stetson.rotation_euler = (-0.1899, -4.192e-17, 3.993e-18)
ob_stetson.scale = (0.9375, 0.9375, 0.9375)
ob_stetson.lineart.crease_threshold = 0.0

# ---- collection membership
col_collection_3.objects.link(ob_stetson)

# ---- scene / render settings (as saved in the file)
scene.frame_start = 1; scene.frame_end = 250; scene.frame_set(1)
scene.render.engine = 'BLENDER_EEVEE_NEXT'
scene.render.resolution_percentage = 25
scene.render.fps = 60
scene.render.dither_intensity = 0.0
scene.cycles.use_denoising = False
scene.cycles.samples = 128
scene.cycles.sampling_pattern = 'TABULATED_SOBOL'
scene.cycles.light_sampling_threshold = 0.0
scene.cycles.use_adaptive_sampling = False
scene.cycles.use_light_tree = False
scene.cycles.blur_glossy = 0.0
scene.cycles.sample_clamp_indirect = 0.0
scene.view_settings.view_transform = 'Standard'
bpy.context.view_layer.update()

# ---- added for rendering (the .blend has no active camera and no usable light): camera, sun
cam_auto = bpy.data.cameras.new('AutoCamera')
cam_auto.lens = 50.0
cam_auto.sensor_width = 36.0
cam_auto.clip_end = 1000.0
ob_auto_camera = bpy.data.objects.new('AutoCamera', cam_auto)
scene.collection.objects.link(ob_auto_camera)
ob_auto_camera.location = (0.887486, -1.06835, 0.77948)
ob_auto_camera.rotation_euler = (1.09748, -7.21219e-08, 0.694738)
scene.camera = ob_auto_camera
light_auto_sun = bpy.data.lights.new('AutoSun', 'SUN')
light_auto_sun.energy = 3.0
light_auto_sun.angle = 0.0523599
ob_auto_sun = bpy.data.objects.new('AutoSun', light_auto_sun)
scene.collection.objects.link(ob_auto_sun)
ob_auto_sun.rotation_euler = (0.872665, 0.174533, 0.523599)
bpy.context.view_layer.update()
